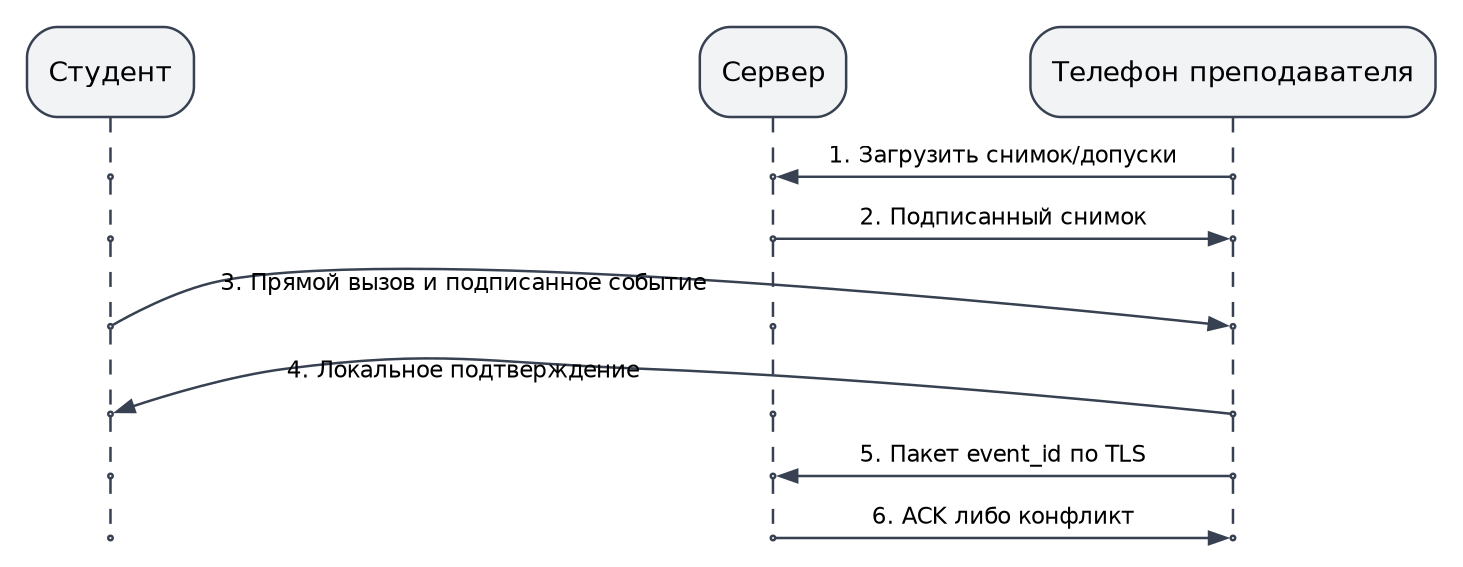

The diagram above was exported from draw.io. Its source (the exported page's mxGraphModel, read from the mxfile embedded in the PNG):
<mxGraphModel adaptiveColors="auto" page="0" background="#ffffff">
  <root>
    <mxCell id="0" />
    <mxCell id="1" parent="0" />
    <mxCell id="student_0" value="Студент" style="html=1;whiteSpace=wrap;fontFamily=DejaVu Sans;fontSize=11;fillColor=#f1f3f5;strokeColor=#374151;rounded=1;" vertex="1" parent="1">
      <mxGeometry x="0.0" y="0.0" width="66.78" height="36.0" as="geometry" />
    </mxCell>
    <mxCell id="teacher_0" value="Телефон преподавателя" style="html=1;whiteSpace=wrap;fontFamily=DejaVu Sans;fontSize=11;fillColor=#f1f3f5;strokeColor=#374151;rounded=1;" vertex="1" parent="1">
      <mxGeometry x="401.37559999999996" y="0.0" width="162.0288" height="36.0" as="geometry" />
    </mxCell>
    <mxCell id="server_0" value="Сервер" style="html=1;whiteSpace=wrap;fontFamily=DejaVu Sans;fontSize=11;fillColor=#f1f3f5;strokeColor=#374151;rounded=1;" vertex="1" parent="1">
      <mxGeometry x="269.12487999999996" y="0.0" width="58.53024" height="36.0" as="geometry" />
    </mxCell>
    <mxCell id="student_1" value="" style="html=1;whiteSpace=wrap;fontFamily=DejaVu Sans;fontSize=11;fillColor=#f1f3f5;strokeColor=#374151;rounded=1;" vertex="1" parent="1">
      <mxGeometry x="32.49" y="59.00000000000001" width="1.8" height="1.8" as="geometry" />
    </mxCell>
    <mxCell id="teacher_1" value="" style="html=1;whiteSpace=wrap;fontFamily=DejaVu Sans;fontSize=11;fillColor=#f1f3f5;strokeColor=#374151;rounded=1;" vertex="1" parent="1">
      <mxGeometry x="481.49" y="59.00000000000001" width="1.8" height="1.8" as="geometry" />
    </mxCell>
    <mxCell id="server_1" value="" style="html=1;whiteSpace=wrap;fontFamily=DejaVu Sans;fontSize=11;fillColor=#f1f3f5;strokeColor=#374151;rounded=1;" vertex="1" parent="1">
      <mxGeometry x="297.49" y="59.00000000000001" width="1.8" height="1.8" as="geometry" />
    </mxCell>
    <mxCell id="student_2" value="" style="html=1;whiteSpace=wrap;fontFamily=DejaVu Sans;fontSize=11;fillColor=#f1f3f5;strokeColor=#374151;rounded=1;" vertex="1" parent="1">
      <mxGeometry x="32.49" y="83.80000000000001" width="1.8" height="1.8" as="geometry" />
    </mxCell>
    <mxCell id="teacher_2" value="" style="html=1;whiteSpace=wrap;fontFamily=DejaVu Sans;fontSize=11;fillColor=#f1f3f5;strokeColor=#374151;rounded=1;" vertex="1" parent="1">
      <mxGeometry x="481.49" y="83.80000000000001" width="1.8" height="1.8" as="geometry" />
    </mxCell>
    <mxCell id="server_2" value="" style="html=1;whiteSpace=wrap;fontFamily=DejaVu Sans;fontSize=11;fillColor=#f1f3f5;strokeColor=#374151;rounded=1;" vertex="1" parent="1">
      <mxGeometry x="297.49" y="83.80000000000001" width="1.8" height="1.8" as="geometry" />
    </mxCell>
    <mxCell id="student_3" value="" style="html=1;whiteSpace=wrap;fontFamily=DejaVu Sans;fontSize=11;fillColor=#f1f3f5;strokeColor=#374151;rounded=1;" vertex="1" parent="1">
      <mxGeometry x="32.49" y="118.85000000000001" width="1.8" height="1.8" as="geometry" />
    </mxCell>
    <mxCell id="teacher_3" value="" style="html=1;whiteSpace=wrap;fontFamily=DejaVu Sans;fontSize=11;fillColor=#f1f3f5;strokeColor=#374151;rounded=1;" vertex="1" parent="1">
      <mxGeometry x="481.49" y="118.85000000000001" width="1.8" height="1.8" as="geometry" />
    </mxCell>
    <mxCell id="server_3" value="" style="html=1;whiteSpace=wrap;fontFamily=DejaVu Sans;fontSize=11;fillColor=#f1f3f5;strokeColor=#374151;rounded=1;" vertex="1" parent="1">
      <mxGeometry x="297.49" y="118.85000000000001" width="1.8" height="1.8" as="geometry" />
    </mxCell>
    <mxCell id="student_4" value="" style="html=1;whiteSpace=wrap;fontFamily=DejaVu Sans;fontSize=11;fillColor=#f1f3f5;strokeColor=#374151;rounded=1;" vertex="1" parent="1">
      <mxGeometry x="32.49" y="153.9" width="1.8" height="1.8" as="geometry" />
    </mxCell>
    <mxCell id="teacher_4" value="" style="html=1;whiteSpace=wrap;fontFamily=DejaVu Sans;fontSize=11;fillColor=#f1f3f5;strokeColor=#374151;rounded=1;" vertex="1" parent="1">
      <mxGeometry x="481.49" y="153.9" width="1.8" height="1.8" as="geometry" />
    </mxCell>
    <mxCell id="server_4" value="" style="html=1;whiteSpace=wrap;fontFamily=DejaVu Sans;fontSize=11;fillColor=#f1f3f5;strokeColor=#374151;rounded=1;" vertex="1" parent="1">
      <mxGeometry x="297.49" y="153.9" width="1.8" height="1.8" as="geometry" />
    </mxCell>
    <mxCell id="student_5" value="" style="html=1;whiteSpace=wrap;fontFamily=DejaVu Sans;fontSize=11;fillColor=#f1f3f5;strokeColor=#374151;rounded=1;" vertex="1" parent="1">
      <mxGeometry x="32.49" y="178.70000000000002" width="1.8" height="1.8" as="geometry" />
    </mxCell>
    <mxCell id="teacher_5" value="" style="html=1;whiteSpace=wrap;fontFamily=DejaVu Sans;fontSize=11;fillColor=#f1f3f5;strokeColor=#374151;rounded=1;" vertex="1" parent="1">
      <mxGeometry x="481.49" y="178.70000000000002" width="1.8" height="1.8" as="geometry" />
    </mxCell>
    <mxCell id="server_5" value="" style="html=1;whiteSpace=wrap;fontFamily=DejaVu Sans;fontSize=11;fillColor=#f1f3f5;strokeColor=#374151;rounded=1;" vertex="1" parent="1">
      <mxGeometry x="297.49" y="178.70000000000002" width="1.8" height="1.8" as="geometry" />
    </mxCell>
    <mxCell id="student_6" value="" style="html=1;whiteSpace=wrap;fontFamily=DejaVu Sans;fontSize=11;fillColor=#f1f3f5;strokeColor=#374151;rounded=1;" vertex="1" parent="1">
      <mxGeometry x="32.49" y="203.5" width="1.8" height="1.8" as="geometry" />
    </mxCell>
    <mxCell id="teacher_6" value="" style="html=1;whiteSpace=wrap;fontFamily=DejaVu Sans;fontSize=11;fillColor=#f1f3f5;strokeColor=#374151;rounded=1;" vertex="1" parent="1">
      <mxGeometry x="481.49" y="203.5" width="1.8" height="1.8" as="geometry" />
    </mxCell>
    <mxCell id="server_6" value="" style="html=1;whiteSpace=wrap;fontFamily=DejaVu Sans;fontSize=11;fillColor=#f1f3f5;strokeColor=#374151;rounded=1;" vertex="1" parent="1">
      <mxGeometry x="297.49" y="203.5" width="1.8" height="1.8" as="geometry" />
    </mxCell>
    <mxCell id="edge0" value="" source="student_0" target="student_1" edge="1" parent="1" style="html=1;endArrow=open;fontFamily=DejaVu Sans;fontSize=9;labelBackgroundColor=#ffffff;strokeColor=#374151;dashed=1;">
      <mxGeometry relative="1" as="geometry">
        <Array as="points">
          <mxPoint x="33.39" y="46.360000000000014" />
          <mxPoint x="33.39" y="57.51000000000002" />
        </Array>
      </mxGeometry>
    </mxCell>
    <mxCell id="edge1" value="" source="teacher_0" target="teacher_1" edge="1" parent="1" style="html=1;endArrow=open;fontFamily=DejaVu Sans;fontSize=9;labelBackgroundColor=#ffffff;strokeColor=#374151;dashed=1;">
      <mxGeometry relative="1" as="geometry">
        <Array as="points">
          <mxPoint x="482.39" y="46.360000000000014" />
          <mxPoint x="482.39" y="57.51000000000002" />
        </Array>
      </mxGeometry>
    </mxCell>
    <mxCell id="edge2" value="" source="server_0" target="server_1" edge="1" parent="1" style="html=1;endArrow=open;fontFamily=DejaVu Sans;fontSize=9;labelBackgroundColor=#ffffff;strokeColor=#374151;dashed=1;">
      <mxGeometry relative="1" as="geometry">
        <Array as="points">
          <mxPoint x="298.39" y="46.360000000000014" />
          <mxPoint x="298.39" y="57.51000000000002" />
        </Array>
      </mxGeometry>
    </mxCell>
    <mxCell id="edge3" value="1. Загрузить снимок/допуски" source="teacher_1" target="server_1" edge="1" parent="1" style="html=1;endArrow=open;fontFamily=DejaVu Sans;fontSize=9;labelBackgroundColor=#ffffff;strokeColor=#374151;">
      <mxGeometry relative="1" as="geometry">
        <Array as="points">
          <mxPoint x="468.45" y="59.900000000000006" />
          <mxPoint x="342.98" y="59.900000000000006" />
        </Array>
      </mxGeometry>
    </mxCell>
    <mxCell id="edge4" value="" source="student_1" target="student_2" edge="1" parent="1" style="html=1;endArrow=open;fontFamily=DejaVu Sans;fontSize=9;labelBackgroundColor=#ffffff;strokeColor=#374151;dashed=1;">
      <mxGeometry relative="1" as="geometry">
        <Array as="points">
          <mxPoint x="33.39" y="63.43000000000001" />
          <mxPoint x="33.39" y="81.34000000000002" />
        </Array>
      </mxGeometry>
    </mxCell>
    <mxCell id="edge5" value="" source="teacher_1" target="teacher_2" edge="1" parent="1" style="html=1;endArrow=open;fontFamily=DejaVu Sans;fontSize=9;labelBackgroundColor=#ffffff;strokeColor=#374151;dashed=1;">
      <mxGeometry relative="1" as="geometry">
        <Array as="points">
          <mxPoint x="482.39" y="63.43000000000001" />
          <mxPoint x="482.39" y="81.34000000000002" />
        </Array>
      </mxGeometry>
    </mxCell>
    <mxCell id="edge6" value="" source="server_1" target="server_2" edge="1" parent="1" style="html=1;endArrow=open;fontFamily=DejaVu Sans;fontSize=9;labelBackgroundColor=#ffffff;strokeColor=#374151;dashed=1;">
      <mxGeometry relative="1" as="geometry">
        <Array as="points">
          <mxPoint x="298.39" y="63.43000000000001" />
          <mxPoint x="298.39" y="81.34000000000002" />
        </Array>
      </mxGeometry>
    </mxCell>
    <mxCell id="edge7" value="2. Подписанный снимок" source="server_2" target="teacher_2" edge="1" parent="1" style="html=1;endArrow=open;fontFamily=DejaVu Sans;fontSize=9;labelBackgroundColor=#ffffff;strokeColor=#374151;">
      <mxGeometry relative="1" as="geometry">
        <Array as="points">
          <mxPoint x="312.98" y="84.70000000000002" />
          <mxPoint x="437.48" y="84.70000000000002" />
        </Array>
      </mxGeometry>
    </mxCell>
    <mxCell id="edge8" value="" source="student_2" target="student_3" edge="1" parent="1" style="html=1;endArrow=open;fontFamily=DejaVu Sans;fontSize=9;labelBackgroundColor=#ffffff;strokeColor=#374151;dashed=1;">
      <mxGeometry relative="1" as="geometry">
        <Array as="points">
          <mxPoint x="33.39" y="89.4" />
          <mxPoint x="33.39" y="115.30000000000001" />
        </Array>
      </mxGeometry>
    </mxCell>
    <mxCell id="edge9" value="" source="teacher_2" target="teacher_3" edge="1" parent="1" style="html=1;endArrow=open;fontFamily=DejaVu Sans;fontSize=9;labelBackgroundColor=#ffffff;strokeColor=#374151;dashed=1;">
      <mxGeometry relative="1" as="geometry">
        <Array as="points">
          <mxPoint x="482.39" y="89.4" />
          <mxPoint x="482.39" y="115.30000000000001" />
        </Array>
      </mxGeometry>
    </mxCell>
    <mxCell id="edge10" value="" source="server_2" target="server_3" edge="1" parent="1" style="html=1;endArrow=open;fontFamily=DejaVu Sans;fontSize=9;labelBackgroundColor=#ffffff;strokeColor=#374151;dashed=1;">
      <mxGeometry relative="1" as="geometry">
        <Array as="points">
          <mxPoint x="298.39" y="89.4" />
          <mxPoint x="298.39" y="115.30000000000001" />
        </Array>
      </mxGeometry>
    </mxCell>
    <mxCell id="edge11" value="3. Прямой вызов и подписанное событие" source="student_3" target="teacher_3" edge="1" parent="1" style="html=1;endArrow=open;fontFamily=DejaVu Sans;fontSize=9;labelBackgroundColor=#ffffff;strokeColor=#374151;">
      <mxGeometry relative="1" as="geometry">
        <Array as="points">
          <mxPoint x="39.15" y="116.4" />
          <mxPoint x="59.15" y="105.20000000000002" />
          <mxPoint x="77.26" y="101.60000000000001" />
          <mxPoint x="156.55" y="85.85000000000001" />
          <mxPoint x="419.57" y="112.96000000000001" />
        </Array>
      </mxGeometry>
    </mxCell>
    <mxCell id="edge12" value="" source="student_3" target="student_4" edge="1" parent="1" style="html=1;endArrow=open;fontFamily=DejaVu Sans;fontSize=9;labelBackgroundColor=#ffffff;strokeColor=#374151;dashed=1;">
      <mxGeometry relative="1" as="geometry">
        <Array as="points">
          <mxPoint x="33.39" y="124.45000000000002" />
          <mxPoint x="33.39" y="150.35000000000002" />
        </Array>
      </mxGeometry>
    </mxCell>
    <mxCell id="edge13" value="" source="teacher_3" target="teacher_4" edge="1" parent="1" style="html=1;endArrow=open;fontFamily=DejaVu Sans;fontSize=9;labelBackgroundColor=#ffffff;strokeColor=#374151;dashed=1;">
      <mxGeometry relative="1" as="geometry">
        <Array as="points">
          <mxPoint x="482.39" y="124.45000000000002" />
          <mxPoint x="482.39" y="150.35000000000002" />
        </Array>
      </mxGeometry>
    </mxCell>
    <mxCell id="edge14" value="" source="server_3" target="server_4" edge="1" parent="1" style="html=1;endArrow=open;fontFamily=DejaVu Sans;fontSize=9;labelBackgroundColor=#ffffff;strokeColor=#374151;dashed=1;">
      <mxGeometry relative="1" as="geometry">
        <Array as="points">
          <mxPoint x="298.39" y="124.45000000000002" />
          <mxPoint x="298.39" y="150.35000000000002" />
        </Array>
      </mxGeometry>
    </mxCell>
    <mxCell id="edge15" value="4. Локальное подтверждение" source="teacher_4" target="student_4" edge="1" parent="1" style="html=1;endArrow=open;fontFamily=DejaVu Sans;fontSize=9;labelBackgroundColor=#ffffff;strokeColor=#374151;">
      <mxGeometry relative="1" as="geometry">
        <Array as="points">
          <mxPoint x="470.1" y="153.5" />
          <mxPoint x="345.72" y="140.5" />
          <mxPoint x="244.89" y="136.65" />
          <mxPoint x="182.27" y="134.26" />
          <mxPoint x="166.06" y="128.78000000000003" />
          <mxPoint x="103.89" y="136.65" />
          <mxPoint x="81.16" y="139.53000000000003" />
          <mxPoint x="55.28" y="147.43" />
        </Array>
      </mxGeometry>
    </mxCell>
    <mxCell id="edge16" value="" source="student_4" target="student_5" edge="1" parent="1" style="html=1;endArrow=open;fontFamily=DejaVu Sans;fontSize=9;labelBackgroundColor=#ffffff;strokeColor=#374151;dashed=1;">
      <mxGeometry relative="1" as="geometry">
        <Array as="points">
          <mxPoint x="33.39" y="158.33" />
          <mxPoint x="33.39" y="176.24" />
        </Array>
      </mxGeometry>
    </mxCell>
    <mxCell id="edge17" value="" source="teacher_4" target="teacher_5" edge="1" parent="1" style="html=1;endArrow=open;fontFamily=DejaVu Sans;fontSize=9;labelBackgroundColor=#ffffff;strokeColor=#374151;dashed=1;">
      <mxGeometry relative="1" as="geometry">
        <Array as="points">
          <mxPoint x="482.39" y="158.33" />
          <mxPoint x="482.39" y="176.24" />
        </Array>
      </mxGeometry>
    </mxCell>
    <mxCell id="edge18" value="" source="server_4" target="server_5" edge="1" parent="1" style="html=1;endArrow=open;fontFamily=DejaVu Sans;fontSize=9;labelBackgroundColor=#ffffff;strokeColor=#374151;dashed=1;">
      <mxGeometry relative="1" as="geometry">
        <Array as="points">
          <mxPoint x="298.39" y="158.33" />
          <mxPoint x="298.39" y="176.24" />
        </Array>
      </mxGeometry>
    </mxCell>
    <mxCell id="edge19" value="5. Пакет event_id по TLS" source="teacher_5" target="server_5" edge="1" parent="1" style="html=1;endArrow=open;fontFamily=DejaVu Sans;fontSize=9;labelBackgroundColor=#ffffff;strokeColor=#374151;">
      <mxGeometry relative="1" as="geometry">
        <Array as="points">
          <mxPoint x="468.45" y="179.60000000000002" />
          <mxPoint x="342.98" y="179.60000000000002" />
        </Array>
      </mxGeometry>
    </mxCell>
    <mxCell id="edge20" value="" source="student_5" target="student_6" edge="1" parent="1" style="html=1;endArrow=open;fontFamily=DejaVu Sans;fontSize=9;labelBackgroundColor=#ffffff;strokeColor=#374151;dashed=1;">
      <mxGeometry relative="1" as="geometry">
        <Array as="points">
          <mxPoint x="33.39" y="183.13" />
          <mxPoint x="33.39" y="201.04000000000002" />
        </Array>
      </mxGeometry>
    </mxCell>
    <mxCell id="edge21" value="" source="teacher_5" target="teacher_6" edge="1" parent="1" style="html=1;endArrow=open;fontFamily=DejaVu Sans;fontSize=9;labelBackgroundColor=#ffffff;strokeColor=#374151;dashed=1;">
      <mxGeometry relative="1" as="geometry">
        <Array as="points">
          <mxPoint x="482.39" y="183.13" />
          <mxPoint x="482.39" y="201.04000000000002" />
        </Array>
      </mxGeometry>
    </mxCell>
    <mxCell id="edge22" value="" source="server_5" target="server_6" edge="1" parent="1" style="html=1;endArrow=open;fontFamily=DejaVu Sans;fontSize=9;labelBackgroundColor=#ffffff;strokeColor=#374151;dashed=1;">
      <mxGeometry relative="1" as="geometry">
        <Array as="points">
          <mxPoint x="298.39" y="183.13" />
          <mxPoint x="298.39" y="201.04000000000002" />
        </Array>
      </mxGeometry>
    </mxCell>
    <mxCell id="edge23" value="6. ACK либо конфликт" source="server_6" target="teacher_6" edge="1" parent="1" style="html=1;endArrow=open;fontFamily=DejaVu Sans;fontSize=9;labelBackgroundColor=#ffffff;strokeColor=#374151;">
      <mxGeometry relative="1" as="geometry">
        <Array as="points">
          <mxPoint x="312.98" y="204.4" />
          <mxPoint x="437.48" y="204.4" />
        </Array>
      </mxGeometry>
    </mxCell>
  </root>
</mxGraphModel>